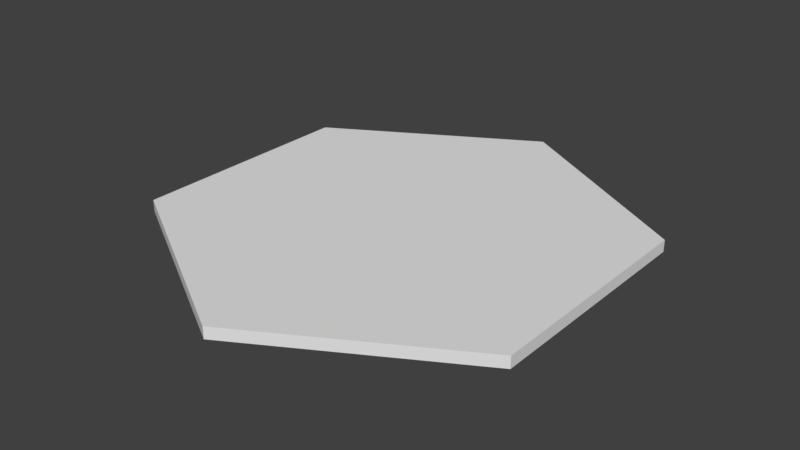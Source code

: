 # Source: wheat_hexagon_tile.blend  (saved by Blender 2.79.0; exported with 4.5.12 LTS)
import bpy
from mathutils import Matrix  # noqa: F401  (used for matrix-valued properties, if any)

bpy.ops.wm.read_factory_settings(use_empty=True)
scene = bpy.context.scene
scene.name = 'Scene'

# ---- collections
col_collection_1 = bpy.data.collections.new('Collection 1'); scene.collection.children.link(col_collection_1)

# ---- world
world_world = bpy.data.worlds.new('World'); scene.world = world_world
world_world.color = (0.05088, 0.05088, 0.05088)
world_world.use_sun_shadow = False
world_world.sun_shadow_jitter_overblur = 0.0
world_world.cycles.sampling_method = 'MANUAL'

# ---- meshes
me_cylinder_001 = bpy.data.meshes.new('Cylinder.001')
me_cylinder_001.from_pydata([(0.0, 1.0, -0.025), (0.0, 1.0, 0.025), (0.866, 0.5, -0.025), (0.866, 0.5, 0.025), (0.866, -0.5, -0.025), (0.866, -0.5, 0.025), (-8.742e-08, -1.0, -0.025), (-8.742e-08, -1.0, 0.025), (-0.866, -0.5, -0.025), (-0.866, -0.5, 0.025), (-0.866, 0.5, -0.025), (-0.866, 0.5, 0.025)], [], [(0, 1, 3, 2), (2, 3, 5, 4), (4, 5, 7, 6), (6, 7, 9, 8), (3, 1, 11, 9, 7, 5), (8, 9, 11, 10), (10, 11, 1, 0), (0, 2, 4, 6, 8, 10)])
_uv = me_cylinder_001.uv_layers.new(name='UVMap')
_uv.uv.foreach_set('vector', [0.488, 0.4752, 0.5036, 0.4852, 0.2453, 0.6362, 0.2474, 0.6173, 0.2474, 0.6173, 0.2453, 0.6362, 0.0001099, 0.4584, 0.01684, 0.4511, 0.01684, 0.4511, 0.0001099, 0.4584, 0.0001101, 0.1511, 0.01576, 0.1611, 0.01576, 0.1611, 0.0001101, 0.1511, 0.2585, 0.0001099, 0.2563, 0.01908, 0.9999, 0.1433, 0.9999, 0.4297, 0.7519, 0.5729, 0.5039, 0.4297, 0.5039, 0.1433, 0.7519, 0.0001099, 0.2563, 0.01908, 0.2585, 0.0001099, 0.5036, 0.1779, 0.4869, 0.1853, 0.4869, 0.1853, 0.5036, 0.1779, 0.5036, 0.4852, 0.488, 0.4752, 0.488, 0.4752, 0.2474, 0.6173, 0.01684, 0.4511, 0.01576, 0.1611, 0.2563, 0.01908, 0.4869, 0.1853])
me_cylinder_001.use_remesh_preserve_volume = False
me_cylinder_001.use_remesh_preserve_attributes = False
me_cylinder_001.use_mirror_vertex_groups = False
me_cylinder_001.update()

# ---- objects
ob_cylinder = bpy.data.objects.new('Cylinder', me_cylinder_001)

# ---- transforms, parenting, visibility, modifiers, constraints
ob_cylinder.location = (8.602, -4.084, 4.55)
ob_cylinder.lineart.crease_threshold = 0.0

# ---- collection membership
col_collection_1.objects.link(ob_cylinder)

# ---- scene / render settings (as saved in the file)
scene.frame_start = 1; scene.frame_end = 250; scene.frame_set(7)
scene.render.engine = 'BLENDER_EEVEE_NEXT'
scene.render.resolution_percentage = 50
scene.render.dither_intensity = 0.0
scene.cycles.use_denoising = False
scene.cycles.samples = 128
scene.cycles.sampling_pattern = 'TABULATED_SOBOL'
scene.cycles.use_adaptive_sampling = False
scene.cycles.use_light_tree = False
scene.cycles.blur_glossy = 0.0
scene.cycles.sample_clamp_indirect = 0.0
scene.view_settings.view_transform = 'Standard'
bpy.context.view_layer.update()

# ---- added for rendering (the .blend has no active camera and no usable light): camera, sun
cam_auto = bpy.data.cameras.new('AutoCamera')
cam_auto.lens = 50.0
cam_auto.sensor_width = 36.0
cam_auto.clip_end = 1000.0
ob_auto_camera = bpy.data.objects.new('AutoCamera', cam_auto)
scene.collection.objects.link(ob_auto_camera)
ob_auto_camera.location = (11.0504, -7.02218, 6.50906)
ob_auto_camera.rotation_euler = (1.09748, -7.21219e-08, 0.694738)
scene.camera = ob_auto_camera
light_auto_sun = bpy.data.lights.new('AutoSun', 'SUN')
light_auto_sun.energy = 3.0
light_auto_sun.angle = 0.0523599
ob_auto_sun = bpy.data.objects.new('AutoSun', light_auto_sun)
scene.collection.objects.link(ob_auto_sun)
ob_auto_sun.rotation_euler = (0.872665, 0.174533, 0.523599)
bpy.context.view_layer.update()
